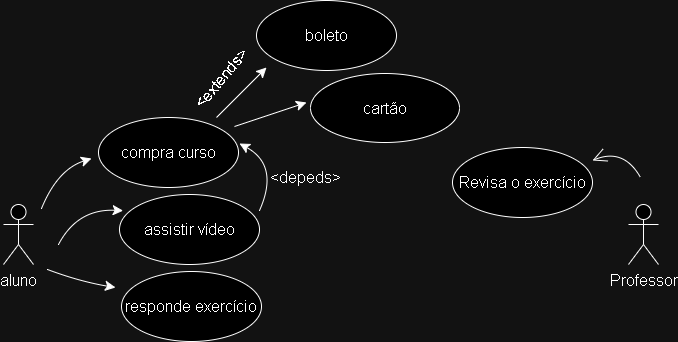

The diagram above was exported from draw.io. Its source (the exported page's mxGraphModel, read from the mxfile embedded in the PNG):
<mxGraphModel dx="354" dy="1154" grid="1" gridSize="10" guides="1" tooltips="1" connect="1" arrows="1" fold="1" page="0" pageScale="1" pageWidth="827" pageHeight="1169" background="none" math="0" shadow="0">
  <root>
    <mxCell id="0" />
    <mxCell id="1" parent="0" />
    <mxCell id="F39CjBWo373PqKKYaTvA-1" value="&lt;font style=&quot;vertical-align: inherit;&quot;&gt;&lt;font style=&quot;vertical-align: inherit;&quot;&gt;&lt;font style=&quot;vertical-align: inherit;&quot;&gt;&lt;font style=&quot;vertical-align: inherit;&quot;&gt;aluno&lt;/font&gt;&lt;/font&gt;&lt;/font&gt;&lt;/font&gt;" style="shape=umlActor;verticalLabelPosition=bottom;verticalAlign=top;html=1;fontSize=16;" vertex="1" parent="1">
      <mxGeometry x="26" y="119" width="30" height="60" as="geometry" />
    </mxCell>
    <mxCell id="F39CjBWo373PqKKYaTvA-2" value="&lt;font style=&quot;vertical-align: inherit;&quot;&gt;&lt;font style=&quot;vertical-align: inherit;&quot;&gt;&lt;font style=&quot;vertical-align: inherit;&quot;&gt;&lt;font style=&quot;vertical-align: inherit;&quot;&gt;compra curso&lt;/font&gt;&lt;/font&gt;&lt;br&gt;&lt;/font&gt;&lt;/font&gt;" style="ellipse;whiteSpace=wrap;html=1;fontSize=16;" vertex="1" parent="1">
      <mxGeometry x="121" y="32" width="140" height="70" as="geometry" />
    </mxCell>
    <mxCell id="F39CjBWo373PqKKYaTvA-3" value="" style="endArrow=classic;html=1;rounded=0;fontSize=12;startSize=8;endSize=8;curved=1;" edge="1" parent="1">
      <mxGeometry width="50" height="50" relative="1" as="geometry">
        <mxPoint x="64" y="123" as="sourcePoint" />
        <mxPoint x="114" y="73" as="targetPoint" />
        <Array as="points">
          <mxPoint x="80" y="84" />
        </Array>
      </mxGeometry>
    </mxCell>
    <mxCell id="F39CjBWo373PqKKYaTvA-4" value="&lt;font style=&quot;vertical-align: inherit;&quot;&gt;&lt;font style=&quot;vertical-align: inherit;&quot;&gt;&lt;font style=&quot;vertical-align: inherit;&quot;&gt;&lt;font style=&quot;vertical-align: inherit;&quot;&gt;&lt;font style=&quot;vertical-align: inherit;&quot;&gt;&lt;font style=&quot;vertical-align: inherit;&quot;&gt;&lt;font style=&quot;vertical-align: inherit;&quot;&gt;&lt;font style=&quot;vertical-align: inherit;&quot;&gt;assistir vídeo&lt;/font&gt;&lt;/font&gt;&lt;/font&gt;&lt;/font&gt;&lt;/font&gt;&lt;/font&gt;&lt;br&gt;&lt;/font&gt;&lt;/font&gt;" style="ellipse;whiteSpace=wrap;html=1;fontSize=16;" vertex="1" parent="1">
      <mxGeometry x="142" y="109" width="140" height="70" as="geometry" />
    </mxCell>
    <mxCell id="F39CjBWo373PqKKYaTvA-5" value="" style="endArrow=classic;html=1;rounded=0;fontSize=12;startSize=8;endSize=8;curved=1;" edge="1" parent="1">
      <mxGeometry width="50" height="50" relative="1" as="geometry">
        <mxPoint x="70" y="184" as="sourcePoint" />
        <mxPoint x="138" y="202" as="targetPoint" />
        <Array as="points">
          <mxPoint x="102" y="196" />
        </Array>
      </mxGeometry>
    </mxCell>
    <mxCell id="F39CjBWo373PqKKYaTvA-6" value="" style="endArrow=classic;html=1;rounded=0;fontSize=12;startSize=8;endSize=8;curved=1;entryX=0.026;entryY=0.231;entryDx=0;entryDy=0;entryPerimeter=0;" edge="1" parent="1" target="F39CjBWo373PqKKYaTvA-4">
      <mxGeometry width="50" height="50" relative="1" as="geometry">
        <mxPoint x="81" y="159" as="sourcePoint" />
        <mxPoint x="131" y="109" as="targetPoint" />
        <Array as="points">
          <mxPoint x="100" y="123" />
        </Array>
      </mxGeometry>
    </mxCell>
    <mxCell id="F39CjBWo373PqKKYaTvA-8" value="&lt;font style=&quot;vertical-align: inherit;&quot;&gt;&lt;font style=&quot;vertical-align: inherit;&quot;&gt;&lt;font style=&quot;vertical-align: inherit;&quot;&gt;&lt;font style=&quot;vertical-align: inherit;&quot;&gt;&lt;font style=&quot;vertical-align: inherit;&quot;&gt;&lt;font style=&quot;vertical-align: inherit;&quot;&gt;&lt;font style=&quot;vertical-align: inherit;&quot;&gt;&lt;font style=&quot;vertical-align: inherit;&quot;&gt;&lt;font style=&quot;vertical-align: inherit;&quot;&gt;&lt;font style=&quot;vertical-align: inherit;&quot;&gt;&lt;font style=&quot;vertical-align: inherit;&quot;&gt;&lt;font style=&quot;vertical-align: inherit;&quot;&gt;&lt;font style=&quot;vertical-align: inherit;&quot;&gt;&lt;font style=&quot;vertical-align: inherit;&quot;&gt;responde&lt;/font&gt;&lt;/font&gt;&lt;/font&gt;&lt;/font&gt;&lt;/font&gt;&lt;/font&gt;&lt;/font&gt;&lt;/font&gt;&lt;font style=&quot;vertical-align: inherit;&quot;&gt;&lt;font style=&quot;vertical-align: inherit;&quot;&gt;&lt;font style=&quot;vertical-align: inherit;&quot;&gt;&lt;font style=&quot;vertical-align: inherit;&quot;&gt;&amp;nbsp;ex&lt;/font&gt;&lt;/font&gt;&lt;/font&gt;&lt;font style=&quot;vertical-align: inherit;&quot;&gt;ercício&lt;/font&gt;&lt;/font&gt;&lt;/font&gt;&lt;/font&gt;&lt;/font&gt;&lt;/font&gt;&lt;br&gt;&lt;/font&gt;&lt;/font&gt;" style="ellipse;whiteSpace=wrap;html=1;fontSize=16;" vertex="1" parent="1">
      <mxGeometry x="144" y="186" width="140" height="70" as="geometry" />
    </mxCell>
    <mxCell id="F39CjBWo373PqKKYaTvA-9" style="edgeStyle=none;curved=1;rounded=0;orthogonalLoop=1;jettySize=auto;html=1;exitX=1;exitY=0.5;exitDx=0;exitDy=0;fontSize=12;startSize=8;endSize=8;" edge="1" parent="1" source="F39CjBWo373PqKKYaTvA-4" target="F39CjBWo373PqKKYaTvA-4">
      <mxGeometry relative="1" as="geometry" />
    </mxCell>
    <mxCell id="F39CjBWo373PqKKYaTvA-10" value="" style="endArrow=classic;html=1;rounded=0;fontSize=12;startSize=8;endSize=8;curved=1;" edge="1" parent="1">
      <mxGeometry width="50" height="50" relative="1" as="geometry">
        <mxPoint x="282" y="125" as="sourcePoint" />
        <mxPoint x="262" y="58" as="targetPoint" />
        <Array as="points">
          <mxPoint x="302" y="80" />
        </Array>
      </mxGeometry>
    </mxCell>
    <mxCell id="F39CjBWo373PqKKYaTvA-11" value="&lt;font style=&quot;vertical-align: inherit;&quot;&gt;&lt;font style=&quot;vertical-align: inherit;&quot;&gt;&lt;font style=&quot;vertical-align: inherit;&quot;&gt;&lt;/font&gt;&lt;/font&gt;&lt;/font&gt;&lt;font style=&quot;vertical-align: inherit;&quot;&gt;&lt;font style=&quot;vertical-align: inherit;&quot;&gt;&lt;font style=&quot;vertical-align: inherit;&quot;&gt;&lt;font style=&quot;vertical-align: inherit;&quot;&gt;&lt;font style=&quot;vertical-align: inherit;&quot;&gt;&lt;font style=&quot;vertical-align: inherit;&quot;&gt;&lt;font style=&quot;vertical-align: inherit;&quot;&gt;&lt;font style=&quot;vertical-align: inherit;&quot;&gt;&amp;lt;depe&lt;/font&gt;&lt;/font&gt;&lt;/font&gt;&lt;/font&gt;&lt;/font&gt;&lt;/font&gt;&lt;/font&gt;&lt;/font&gt;&lt;font style=&quot;vertical-align: inherit;&quot;&gt;&lt;font style=&quot;vertical-align: inherit;&quot;&gt;&lt;font style=&quot;vertical-align: inherit;&quot;&gt;&lt;font style=&quot;vertical-align: inherit;&quot;&gt;&lt;font style=&quot;vertical-align: inherit;&quot;&gt;&lt;font style=&quot;vertical-align: inherit;&quot;&gt;&lt;font style=&quot;vertical-align: inherit;&quot;&gt;&lt;font style=&quot;vertical-align: inherit;&quot;&gt;ds&lt;/font&gt;&lt;/font&gt;&lt;/font&gt;&lt;/font&gt;&lt;/font&gt;&lt;/font&gt;&lt;/font&gt;&lt;font style=&quot;vertical-align: inherit;&quot;&gt;&lt;font style=&quot;vertical-align: inherit;&quot;&gt;&lt;font style=&quot;vertical-align: inherit;&quot;&gt;&lt;font style=&quot;vertical-align: inherit;&quot;&gt;&lt;font style=&quot;vertical-align: inherit;&quot;&gt;&lt;font style=&quot;vertical-align: inherit;&quot;&gt;&lt;font style=&quot;vertical-align: inherit;&quot;&gt;&amp;gt;&lt;/font&gt;&lt;/font&gt;&lt;/font&gt;&lt;/font&gt;&lt;/font&gt;&lt;/font&gt;&lt;/font&gt;&lt;/font&gt;" style="text;strokeColor=none;fillColor=none;html=1;align=center;verticalAlign=middle;whiteSpace=wrap;rounded=0;fontSize=16;" vertex="1" parent="1">
      <mxGeometry x="298" y="77" width="60" height="30" as="geometry" />
    </mxCell>
    <mxCell id="F39CjBWo373PqKKYaTvA-12" value="" style="endArrow=classic;html=1;rounded=0;fontSize=12;startSize=8;endSize=8;curved=1;" edge="1" parent="1">
      <mxGeometry width="50" height="50" relative="1" as="geometry">
        <mxPoint x="239" y="32" as="sourcePoint" />
        <mxPoint x="289" y="-18" as="targetPoint" />
      </mxGeometry>
    </mxCell>
    <mxCell id="F39CjBWo373PqKKYaTvA-13" value="" style="endArrow=classic;html=1;rounded=0;fontSize=12;startSize=8;endSize=8;curved=1;" edge="1" parent="1">
      <mxGeometry width="50" height="50" relative="1" as="geometry">
        <mxPoint x="257" y="41" as="sourcePoint" />
        <mxPoint x="329" y="17" as="targetPoint" />
      </mxGeometry>
    </mxCell>
    <mxCell id="F39CjBWo373PqKKYaTvA-14" value="&lt;font style=&quot;vertical-align: inherit;&quot;&gt;&lt;font style=&quot;vertical-align: inherit;&quot;&gt;&lt;font style=&quot;vertical-align: inherit;&quot;&gt;&lt;font style=&quot;vertical-align: inherit;&quot;&gt;&lt;font style=&quot;vertical-align: inherit;&quot;&gt;&lt;font style=&quot;vertical-align: inherit;&quot;&gt;&lt;font style=&quot;vertical-align: inherit;&quot;&gt;&lt;font style=&quot;vertical-align: inherit;&quot;&gt;&lt;font style=&quot;vertical-align: inherit;&quot;&gt;&lt;font style=&quot;vertical-align: inherit;&quot;&gt;&lt;font style=&quot;vertical-align: inherit;&quot;&gt;&lt;font style=&quot;vertical-align: inherit;&quot;&gt;&lt;font style=&quot;vertical-align: inherit;&quot;&gt;&lt;font style=&quot;vertical-align: inherit;&quot;&gt;&lt;font style=&quot;vertical-align: inherit;&quot;&gt;&lt;font style=&quot;vertical-align: inherit;&quot;&gt;boleto&lt;/font&gt;&lt;/font&gt;&lt;/font&gt;&lt;/font&gt;&lt;/font&gt;&lt;/font&gt;&lt;/font&gt;&lt;/font&gt;&lt;/font&gt;&lt;/font&gt;&lt;/font&gt;&lt;/font&gt;&lt;/font&gt;&lt;/font&gt;&lt;br&gt;&lt;/font&gt;&lt;/font&gt;" style="ellipse;whiteSpace=wrap;html=1;fontSize=16;" vertex="1" parent="1">
      <mxGeometry x="279" y="-85" width="140" height="70" as="geometry" />
    </mxCell>
    <mxCell id="F39CjBWo373PqKKYaTvA-15" value="&lt;font style=&quot;vertical-align: inherit;&quot;&gt;&lt;font style=&quot;vertical-align: inherit;&quot;&gt;&lt;font style=&quot;vertical-align: inherit;&quot;&gt;&lt;font style=&quot;vertical-align: inherit;&quot;&gt;cartão&lt;/font&gt;&lt;/font&gt;&lt;br&gt;&lt;/font&gt;&lt;/font&gt;" style="ellipse;whiteSpace=wrap;html=1;fontSize=16;" vertex="1" parent="1">
      <mxGeometry x="333" y="-12" width="149" height="69" as="geometry" />
    </mxCell>
    <mxCell id="F39CjBWo373PqKKYaTvA-16" value="&lt;font style=&quot;vertical-align: inherit;&quot;&gt;&lt;font style=&quot;vertical-align: inherit;&quot;&gt;&amp;lt;ext&lt;/font&gt;&lt;/font&gt;&lt;font style=&quot;vertical-align: inherit;&quot;&gt;&lt;font style=&quot;vertical-align: inherit;&quot;&gt;ends&amp;gt;&lt;/font&gt;&lt;/font&gt;" style="text;html=1;strokeColor=none;fillColor=none;align=center;verticalAlign=middle;whiteSpace=wrap;rounded=0;fontSize=16;rotation=-50;" vertex="1" parent="1">
      <mxGeometry x="214" y="-22" width="60" height="30" as="geometry" />
    </mxCell>
    <mxCell id="F39CjBWo373PqKKYaTvA-17" value="&lt;font style=&quot;vertical-align: inherit;&quot;&gt;&lt;font style=&quot;vertical-align: inherit;&quot;&gt;Prof&lt;/font&gt;&lt;/font&gt;&lt;font style=&quot;vertical-align: inherit;&quot;&gt;&lt;font style=&quot;vertical-align: inherit;&quot;&gt;essor&lt;br&gt;&lt;/font&gt;&lt;/font&gt;" style="shape=umlActor;verticalLabelPosition=bottom;verticalAlign=top;html=1;fontSize=16;" vertex="1" parent="1">
      <mxGeometry x="651" y="119" width="30" height="60" as="geometry" />
    </mxCell>
    <mxCell id="F39CjBWo373PqKKYaTvA-18" value="&lt;font style=&quot;vertical-align: inherit;&quot;&gt;&lt;font style=&quot;vertical-align: inherit;&quot;&gt;R&lt;/font&gt;&lt;/font&gt;&lt;font style=&quot;vertical-align: inherit;&quot;&gt;&lt;font style=&quot;vertical-align: inherit;&quot;&gt;evisa o&amp;nbsp;&lt;/font&gt;&lt;/font&gt;&lt;font style=&quot;vertical-align: inherit;&quot;&gt;&lt;font style=&quot;vertical-align: inherit;&quot;&gt;ex&lt;/font&gt;&lt;/font&gt;&lt;font style=&quot;vertical-align: inherit;&quot;&gt;&lt;font style=&quot;vertical-align: inherit;&quot;&gt;ercício&lt;/font&gt;&lt;/font&gt;" style="ellipse;whiteSpace=wrap;html=1;fontSize=16;" vertex="1" parent="1">
      <mxGeometry x="475" y="62" width="140" height="70" as="geometry" />
    </mxCell>
    <mxCell id="F39CjBWo373PqKKYaTvA-19" value="" style="endArrow=open;endFill=1;endSize=12;html=1;rounded=0;fontSize=12;curved=1;" edge="1" parent="1">
      <mxGeometry width="160" relative="1" as="geometry">
        <mxPoint x="663" y="92" as="sourcePoint" />
        <mxPoint x="615" y="75" as="targetPoint" />
        <Array as="points">
          <mxPoint x="646" y="62" />
        </Array>
      </mxGeometry>
    </mxCell>
  </root>
</mxGraphModel>